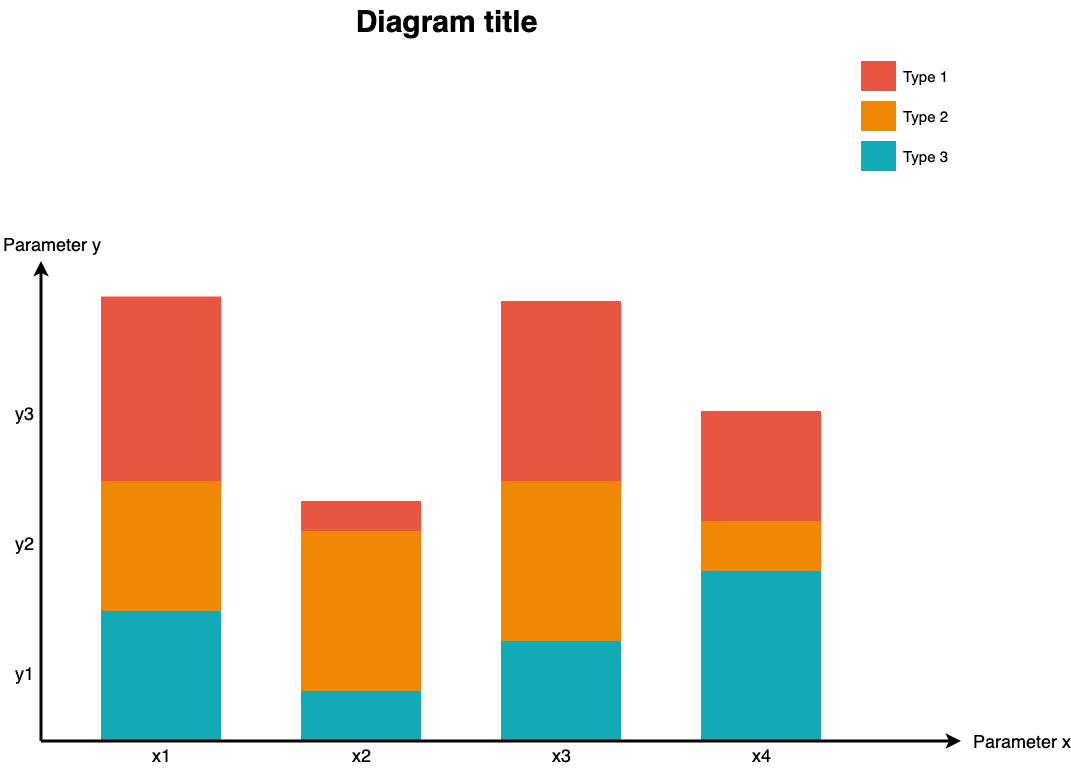

The diagram above was exported from draw.io. Its source (the exported page's mxGraphModel, read from the mxfile embedded in the PNG):
<mxGraphModel dx="-1392" dy="-280" grid="1" gridSize="10" guides="1" tooltips="1" connect="1" arrows="1" fold="1" page="1" pageScale="1" pageWidth="1169" pageHeight="827" background="#ffffff" math="0" shadow="0">
  <root>
    <mxCell id="0" />
    <mxCell id="1" parent="0" />
    <mxCell id="723" value="" style="whiteSpace=wrap;fillColor=#12AAB5;gradientColor=none;gradientDirection=east;strokeColor=none;html=1;fontColor=#23445d;" parent="1" vertex="1">
      <mxGeometry x="2497.5" y="1464.5000000000002" width="120" height="130" as="geometry" />
    </mxCell>
    <mxCell id="724" value="" style="whiteSpace=wrap;fillColor=#12AAB5;gradientColor=none;gradientDirection=east;strokeColor=none;html=1;fontColor=#23445d;" parent="1" vertex="1">
      <mxGeometry x="2697.5" y="1544.5" width="120" height="50.00000000000023" as="geometry" />
    </mxCell>
    <mxCell id="725" value="" style="whiteSpace=wrap;fillColor=#12AAB5;gradientColor=none;gradientDirection=east;strokeColor=none;html=1;fontColor=#23445d;" parent="1" vertex="1">
      <mxGeometry x="2897.5" y="1494.5" width="120" height="100" as="geometry" />
    </mxCell>
    <mxCell id="726" value="" style="whiteSpace=wrap;fillColor=#12AAB5;gradientColor=none;gradientDirection=east;strokeColor=none;html=1;fontColor=#23445d;" parent="1" vertex="1">
      <mxGeometry x="3097.5" y="1424.5" width="120" height="170" as="geometry" />
    </mxCell>
    <mxCell id="727" value="" style="edgeStyle=none;html=1;fontColor=#000000;strokeWidth=3;strokeColor=#000000;" parent="1" edge="1">
      <mxGeometry width="100" height="100" relative="1" as="geometry">
        <mxPoint x="2437.5" y="1594.5" as="sourcePoint" />
        <mxPoint x="2437.5" y="1114.5" as="targetPoint" />
      </mxGeometry>
    </mxCell>
    <mxCell id="728" value="" style="whiteSpace=wrap;fillColor=#F08705;gradientColor=none;gradientDirection=east;strokeColor=none;html=1;fontColor=#23445d;" parent="1" vertex="1">
      <mxGeometry x="2497.5" y="1334.5000000000002" width="120" height="130" as="geometry" />
    </mxCell>
    <mxCell id="729" value="" style="whiteSpace=wrap;fillColor=#E85642;gradientColor=none;gradientDirection=east;strokeColor=none;html=1;fontColor=#23445d;" parent="1" vertex="1">
      <mxGeometry x="2497.5" y="1150" width="120" height="184.5" as="geometry" />
    </mxCell>
    <mxCell id="730" value="" style="whiteSpace=wrap;fillColor=#F08705;gradientColor=none;gradientDirection=east;strokeColor=none;html=1;fontColor=#23445d;" parent="1" vertex="1">
      <mxGeometry x="2697.5" y="1384.4999999999998" width="120" height="159.99999999999983" as="geometry" />
    </mxCell>
    <mxCell id="731" value="" style="whiteSpace=wrap;fillColor=#E85642;gradientColor=none;gradientDirection=east;strokeColor=none;html=1;fontColor=#23445d;" parent="1" vertex="1">
      <mxGeometry x="2697.5" y="1354.5" width="120" height="30" as="geometry" />
    </mxCell>
    <mxCell id="732" value="" style="whiteSpace=wrap;fillColor=#F08705;gradientColor=none;gradientDirection=east;strokeColor=none;html=1;fontColor=#23445d;" parent="1" vertex="1">
      <mxGeometry x="2897.5" y="1334.5" width="120" height="160" as="geometry" />
    </mxCell>
    <mxCell id="733" value="" style="whiteSpace=wrap;fillColor=#E85642;gradientColor=none;gradientDirection=east;strokeColor=none;html=1;fontColor=#23445d;" parent="1" vertex="1">
      <mxGeometry x="2897.5" y="1154.5" width="120" height="180" as="geometry" />
    </mxCell>
    <mxCell id="734" value="" style="edgeStyle=none;html=1;fontColor=#000000;strokeWidth=3;strokeColor=#000000;" parent="1" edge="1">
      <mxGeometry width="100" height="100" relative="1" as="geometry">
        <mxPoint x="2437.5" y="1594.5" as="sourcePoint" />
        <mxPoint x="3357.5" y="1594.5" as="targetPoint" />
      </mxGeometry>
    </mxCell>
    <mxCell id="735" value="Parameter x" style="text;spacingTop=-5;html=1;fontSize=18;fontStyle=0;points=[];strokeColor=none;" parent="1" vertex="1">
      <mxGeometry x="3367.5" y="1582.5" width="80" height="20" as="geometry" />
    </mxCell>
    <mxCell id="736" value="x1" style="text;spacingTop=-5;align=center;verticalAlign=middle;fontStyle=0;html=1;fontSize=18;points=[];strokeColor=none;" parent="1" vertex="1">
      <mxGeometry x="2497.5" y="1596.5" width="120" height="30" as="geometry" />
    </mxCell>
    <mxCell id="737" value="x2" style="text;spacingTop=-5;align=center;verticalAlign=middle;fontStyle=0;html=1;fontSize=18;points=[];strokeColor=none;" parent="1" vertex="1">
      <mxGeometry x="2697.5" y="1596.5" width="120" height="30" as="geometry" />
    </mxCell>
    <mxCell id="738" value="x3" style="text;spacingTop=-5;align=center;verticalAlign=middle;fontStyle=0;html=1;fontSize=18;points=[];strokeColor=none;" parent="1" vertex="1">
      <mxGeometry x="2897.5" y="1596.5" width="120" height="30" as="geometry" />
    </mxCell>
    <mxCell id="739" value="" style="whiteSpace=wrap;fillColor=#12AAB5;gradientColor=none;gradientDirection=east;strokeColor=none;html=1;fontColor=#23445d;" parent="1" vertex="1">
      <mxGeometry x="3257.5" y="994.5" width="35.000000000000114" height="30.000000000000227" as="geometry" />
    </mxCell>
    <mxCell id="740" value="" style="whiteSpace=wrap;fillColor=#F08705;gradientColor=none;gradientDirection=east;strokeColor=none;html=1;fontColor=#23445d;" parent="1" vertex="1">
      <mxGeometry x="3257.4999999999995" y="954.4999999999999" width="35.000000000000114" height="30.000000000000227" as="geometry" />
    </mxCell>
    <mxCell id="741" value="" style="whiteSpace=wrap;fillColor=#E85642;gradientColor=none;gradientDirection=east;strokeColor=none;html=1;fontColor=#23445d;" parent="1" vertex="1">
      <mxGeometry x="3257.5" y="914.5" width="35.000000000000114" height="30.000000000000114" as="geometry" />
    </mxCell>
    <mxCell id="742" value="Type 1" style="text;spacingTop=-5;html=1;points=[];fontSize=15;" parent="1" vertex="1">
      <mxGeometry x="3297.5" y="919.5000000000001" width="80" height="20" as="geometry" />
    </mxCell>
    <mxCell id="743" value="Type 2" style="text;spacingTop=-5;html=1;points=[];fontSize=15;" parent="1" vertex="1">
      <mxGeometry x="3297.5" y="959.5000000000001" width="80" height="20" as="geometry" />
    </mxCell>
    <mxCell id="744" value="Type 3" style="text;spacingTop=-5;html=1;points=[];fontSize=15;" parent="1" vertex="1">
      <mxGeometry x="3297.5" y="999.5000000000001" width="80" height="20" as="geometry" />
    </mxCell>
    <mxCell id="745" value="Parameter y" style="text;spacingTop=-5;html=1;fontSize=18;fontStyle=0;points=[]" parent="1" vertex="1">
      <mxGeometry x="2397.5" y="1085.5" width="80" height="20" as="geometry" />
    </mxCell>
    <mxCell id="746" value="y1" style="text;spacingTop=-5;align=center;verticalAlign=middle;fontStyle=0;html=1;fontSize=18;points=[]" parent="1" vertex="1">
      <mxGeometry x="2405.5" y="1464.5000000000002" width="30" height="129.99999999999977" as="geometry" />
    </mxCell>
    <mxCell id="747" value="y2" style="text;spacingTop=-5;align=center;verticalAlign=middle;fontStyle=0;html=1;fontSize=18;points=[]" parent="1" vertex="1">
      <mxGeometry x="2405.5" y="1334.5" width="30" height="129.99999999999977" as="geometry" />
    </mxCell>
    <mxCell id="748" value="y3" style="text;spacingTop=-5;align=center;verticalAlign=middle;fontStyle=0;html=1;fontSize=18;points=[]" parent="1" vertex="1">
      <mxGeometry x="2405.5" y="1204.5" width="30" height="129.99999999999977" as="geometry" />
    </mxCell>
    <mxCell id="749" value="&lt;font style=&quot;font-size: 30px;&quot;&gt;Diagram title&lt;/font&gt;" style="text;spacingTop=-5;align=center;verticalAlign=middle;fontSize=30;fontStyle=1;html=1;points=[]" parent="1" vertex="1">
      <mxGeometry x="2437.5" y="854.5" width="810" height="45" as="geometry" />
    </mxCell>
    <mxCell id="750" value="" style="whiteSpace=wrap;fillColor=#F08705;gradientColor=none;gradientDirection=east;strokeColor=none;html=1;fontColor=#23445d;" parent="1" vertex="1">
      <mxGeometry x="3097.5" y="1374.5" width="120" height="50" as="geometry" />
    </mxCell>
    <mxCell id="751" value="" style="whiteSpace=wrap;fillColor=#E85642;gradientColor=none;gradientDirection=east;strokeColor=none;html=1;fontColor=#23445d;" parent="1" vertex="1">
      <mxGeometry x="3097.5" y="1264.5" width="120" height="110" as="geometry" />
    </mxCell>
    <mxCell id="752" value="x4" style="text;spacingTop=-5;align=center;verticalAlign=middle;fontStyle=0;html=1;fontSize=18;points=[];strokeColor=none;" parent="1" vertex="1">
      <mxGeometry x="3097.5" y="1596.5" width="120" height="30" as="geometry" />
    </mxCell>
  </root>
</mxGraphModel>